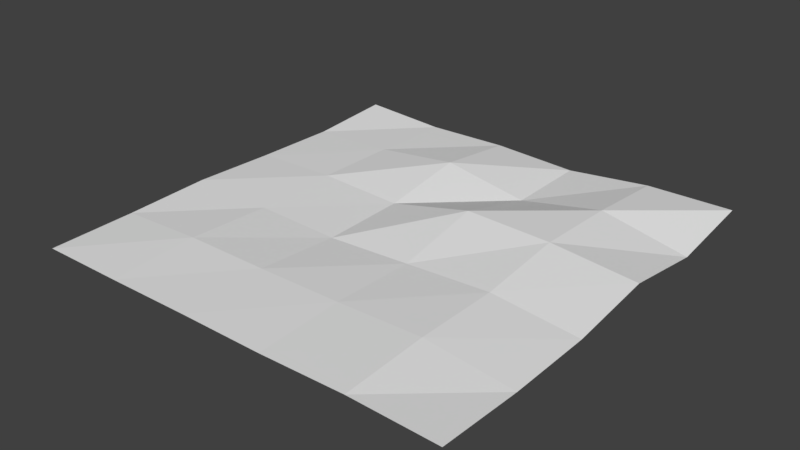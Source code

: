 # Source: SM_AnimalSkin_001.blend  (saved by Blender 2.79.0; exported with 4.5.12 LTS)
import bpy
from mathutils import Matrix  # noqa: F401  (used for matrix-valued properties, if any)

bpy.ops.wm.read_factory_settings(use_empty=True)
scene = bpy.context.scene
scene.name = 'Scene'

# ---- collections
col_collection_1 = bpy.data.collections.new('Collection 1'); scene.collection.children.link(col_collection_1)

# ---- materials (node trees are filled in below, after node groups)
mat_skin = bpy.data.materials.new('Skin')
mat_skin.alpha_threshold = 0.0
mat_skin.use_transparent_shadow = False
mat_skin.roughness = 0.5
mat_skin.line_color = (0.0, 0.0, 0.0, 1.0)

# ---- material node trees

# ---- world
world_world = bpy.data.worlds.new('World'); scene.world = world_world
world_world.color = (0.05088, 0.05088, 0.05088)
world_world.use_sun_shadow = False
world_world.sun_shadow_jitter_overblur = 0.0
world_world.cycles.sampling_method = 'MANUAL'

# ---- meshes
me_plane_001 = bpy.data.meshes.new('Plane.001')
me_plane_001.from_pydata([(-1.0, -1.0, 0.00164), (1.0, -1.0, 0.009744), (-1.0, 1.0, 0.03473), (1.0, 1.0, 0.04714), (-1.0, 0.6, 0.007002), (-1.0, 0.2, 0.01227), (-1.0, -0.2, 0.02348), (-1.0, -0.6, 0.009177), (-0.6, -1.0, 0.003026), (-0.2, -1.0, 0.007521), (0.2, -1.0, 0.007987), (0.6, -1.0, 0.01883), (1.0, -0.6, -0.007596), (1.0, -0.2, -0.002749), (1.0, 0.2, 0.04629), (1.0, 0.6, -0.01044), (0.6, 1.0, 0.04276), (0.2, 1.0, 0.0009572), (-0.2, 1.0, 0.0187), (-0.6, 1.0, 0.01064), (-0.6, -0.6, 0.02525), (-0.6, -0.2, 0.009554), (-0.6, 0.2, 0.02204), (-0.6, 0.6, 0.01996), (-0.2, -0.6, 0.02393), (-0.2, -0.2, -0.003535), (-0.2, 0.2, 0.004662), (-0.2, 0.6, 0.06463), (0.2, -0.6, 0.02778), (0.2, -0.2, 0.0168), (0.2, 0.2, 0.09609), (0.2, 0.6, -0.005473), (0.6, -0.6, 0.03902), (0.6, -0.2, 0.03809), (0.6, 0.2, 0.0844), (0.6, 0.6, 0.07257)], [], [(35, 15, 3, 16), (4, 23, 19, 2), (23, 27, 18, 19), (27, 31, 17, 18), (31, 35, 16, 17), (0, 8, 20, 7), (7, 20, 21, 6), (6, 21, 22, 5), (5, 22, 23, 4), (8, 9, 24, 20), (20, 24, 25, 21), (21, 25, 26, 22), (22, 26, 27, 23), (9, 10, 28, 24), (24, 28, 29, 25), (25, 29, 30, 26), (26, 30, 31, 27), (10, 11, 32, 28), (28, 32, 33, 29), (29, 33, 34, 30), (30, 34, 35, 31), (11, 1, 12, 32), (32, 12, 13, 33), (33, 13, 14, 34), (34, 14, 15, 35)])
me_plane_001.materials.append(mat_skin)
me_plane_001.use_remesh_preserve_volume = False
me_plane_001.use_remesh_preserve_attributes = False
me_plane_001.use_mirror_vertex_groups = False
me_plane_001.update()

# ---- objects
ob_animalskin = bpy.data.objects.new('AnimalSkin', me_plane_001)

# ---- transforms, parenting, visibility, modifiers, constraints
ob_animalskin.location = (0.0, 0.0, 0.0)
ob_animalskin.scale = (0.175, 0.175, 0.1746)
ob_animalskin.lineart.crease_threshold = 0.0

# ---- collection membership
col_collection_1.objects.link(ob_animalskin)

# ---- scene / render settings (as saved in the file)
scene.frame_start = 1; scene.frame_end = 250; scene.frame_set(1)
scene.render.engine = 'BLENDER_EEVEE_NEXT'
scene.render.resolution_percentage = 50
scene.render.dither_intensity = 0.0
scene.cycles.use_denoising = False
scene.cycles.samples = 128
scene.cycles.sampling_pattern = 'TABULATED_SOBOL'
scene.cycles.use_adaptive_sampling = False
scene.cycles.use_light_tree = False
scene.cycles.blur_glossy = 0.0
scene.cycles.sample_clamp_indirect = 0.0
scene.view_settings.view_transform = 'Standard'
bpy.context.view_layer.update()

# ---- added for rendering (the .blend has no active camera and no usable light): camera, sun
cam_auto = bpy.data.cameras.new('AutoCamera')
cam_auto.lens = 50.0
cam_auto.sensor_width = 36.0
cam_auto.clip_end = 1000.0
ob_auto_camera = bpy.data.objects.new('AutoCamera', cam_auto)
scene.collection.objects.link(ob_auto_camera)
ob_auto_camera.location = (0.458286, -0.549943, 0.374106)
ob_auto_camera.rotation_euler = (1.09748, -7.21219e-08, 0.694738)
scene.camera = ob_auto_camera
light_auto_sun = bpy.data.lights.new('AutoSun', 'SUN')
light_auto_sun.energy = 3.0
light_auto_sun.angle = 0.0523599
ob_auto_sun = bpy.data.objects.new('AutoSun', light_auto_sun)
scene.collection.objects.link(ob_auto_sun)
ob_auto_sun.rotation_euler = (0.872665, 0.174533, 0.523599)
bpy.context.view_layer.update()
